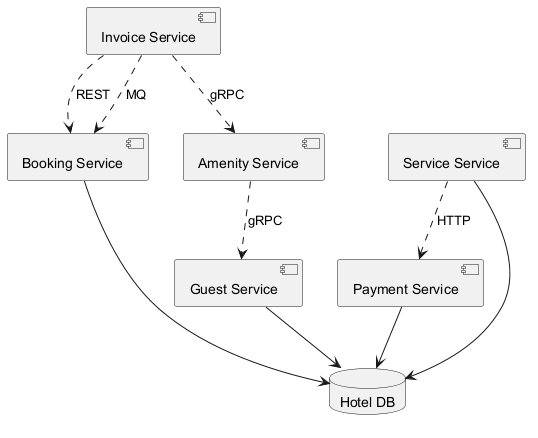

The diagram above was rendered by PlantUML. Its source (embedded in the PNG):
@startuml
skinparam backgroundColor #FFFFFF
skinparam classBackgroundColor #E8F4FA
skinparam classBorderColor #2C7DA0
component "Invoice Service" as C_InvoiceService
component "Booking Service" as C_BookingService
component "Amenity Service" as C_AmenityService
component "Service Service" as C_ServiceService
component "Guest Service" as C_GuestService
component "Payment Service" as C_PaymentService
database "Hotel DB" as DB_hotel
C_BookingService --> DB_hotel
C_ServiceService --> DB_hotel
C_GuestService --> DB_hotel
C_PaymentService --> DB_hotel
C_ServiceService ..> C_PaymentService : HTTP
C_InvoiceService ..> C_BookingService : REST
C_AmenityService ..> C_GuestService : gRPC
C_InvoiceService ..> C_AmenityService : gRPC
C_InvoiceService ..> C_BookingService : MQ
@enduml